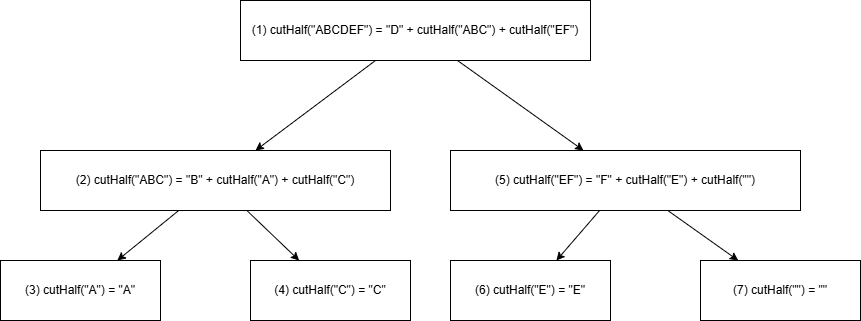

The diagram above was exported from draw.io. Its source (the exported page's mxGraphModel, read from the mxfile embedded in the PNG):
<mxGraphModel dx="1665" dy="444" grid="1" gridSize="10" guides="1" tooltips="1" connect="1" arrows="1" fold="1" page="1" pageScale="1" pageWidth="850" pageHeight="1100" math="0" shadow="0">
  <root>
    <mxCell id="0" />
    <mxCell id="1" parent="0" />
    <mxCell id="JEwnoP-sClPgIzN7tWqw-15" style="rounded=0;orthogonalLoop=1;jettySize=auto;html=1;" edge="1" parent="1" source="JEwnoP-sClPgIzN7tWqw-3" target="JEwnoP-sClPgIzN7tWqw-7">
      <mxGeometry relative="1" as="geometry" />
    </mxCell>
    <mxCell id="JEwnoP-sClPgIzN7tWqw-3" value="(1) cutHalf(&quot;ABCDEF&quot;) =&amp;nbsp;&quot;D&quot; + cutHalf(&quot;ABC&quot;) + cutHalf(&quot;EF&quot;)" style="rounded=0;whiteSpace=wrap;html=1;" vertex="1" parent="1">
      <mxGeometry x="230" y="80" width="350" height="60" as="geometry" />
    </mxCell>
    <mxCell id="JEwnoP-sClPgIzN7tWqw-4" value="(2) cutHalf(&quot;ABC&quot;) =&amp;nbsp;&quot;B&quot; + cutHalf(&quot;A&quot;) + cutHalf(&quot;C&quot;)" style="rounded=0;whiteSpace=wrap;html=1;" vertex="1" parent="1">
      <mxGeometry x="30" y="230" width="350" height="60" as="geometry" />
    </mxCell>
    <mxCell id="JEwnoP-sClPgIzN7tWqw-5" value="(3) cutHalf(&quot;A&quot;) = &quot;A&quot;" style="rounded=0;whiteSpace=wrap;html=1;" vertex="1" parent="1">
      <mxGeometry x="-10" y="340" width="160" height="60" as="geometry" />
    </mxCell>
    <mxCell id="JEwnoP-sClPgIzN7tWqw-6" value="(4) cutHalf(&quot;C&quot;) = &quot;C&lt;span style=&quot;background-color: transparent; color: light-dark(rgb(0, 0, 0), rgb(255, 255, 255));&quot;&gt;&quot;&lt;/span&gt;" style="rounded=0;whiteSpace=wrap;html=1;" vertex="1" parent="1">
      <mxGeometry x="240" y="340" width="160" height="60" as="geometry" />
    </mxCell>
    <mxCell id="JEwnoP-sClPgIzN7tWqw-16" style="rounded=0;orthogonalLoop=1;jettySize=auto;html=1;strokeColor=default;align=center;verticalAlign=middle;fontFamily=Helvetica;fontSize=11;fontColor=default;labelBackgroundColor=default;endArrow=classic;" edge="1" parent="1" source="JEwnoP-sClPgIzN7tWqw-7" target="JEwnoP-sClPgIzN7tWqw-8">
      <mxGeometry relative="1" as="geometry" />
    </mxCell>
    <mxCell id="JEwnoP-sClPgIzN7tWqw-17" style="rounded=0;orthogonalLoop=1;jettySize=auto;html=1;strokeColor=default;align=center;verticalAlign=middle;fontFamily=Helvetica;fontSize=11;fontColor=default;labelBackgroundColor=default;endArrow=classic;" edge="1" parent="1" source="JEwnoP-sClPgIzN7tWqw-7" target="JEwnoP-sClPgIzN7tWqw-9">
      <mxGeometry relative="1" as="geometry" />
    </mxCell>
    <mxCell id="JEwnoP-sClPgIzN7tWqw-7" value="(5) cutHalf(&quot;EF&quot;) =&amp;nbsp;&quot;F&quot; + cutHalf(&quot;E&quot;) + cutHalf(&quot;&quot;)" style="rounded=0;whiteSpace=wrap;html=1;" vertex="1" parent="1">
      <mxGeometry x="440" y="230" width="350" height="60" as="geometry" />
    </mxCell>
    <mxCell id="JEwnoP-sClPgIzN7tWqw-8" value="(6) cutHalf(&quot;E&quot;) = &quot;E&quot;" style="rounded=0;whiteSpace=wrap;html=1;" vertex="1" parent="1">
      <mxGeometry x="440" y="340" width="160" height="60" as="geometry" />
    </mxCell>
    <mxCell id="JEwnoP-sClPgIzN7tWqw-9" value="(7) cutHalf(&quot;&quot;) = &quot;&lt;span style=&quot;background-color: transparent; color: light-dark(rgb(0, 0, 0), rgb(255, 255, 255));&quot;&gt;&quot;&lt;/span&gt;" style="rounded=0;whiteSpace=wrap;html=1;" vertex="1" parent="1">
      <mxGeometry x="690" y="340" width="160" height="60" as="geometry" />
    </mxCell>
    <mxCell id="JEwnoP-sClPgIzN7tWqw-11" value="" style="endArrow=classic;html=1;rounded=0;" edge="1" parent="1" source="JEwnoP-sClPgIzN7tWqw-3" target="JEwnoP-sClPgIzN7tWqw-4">
      <mxGeometry width="50" height="50" relative="1" as="geometry">
        <mxPoint x="400" y="420" as="sourcePoint" />
        <mxPoint x="450" y="370" as="targetPoint" />
      </mxGeometry>
    </mxCell>
    <mxCell id="JEwnoP-sClPgIzN7tWqw-13" value="" style="endArrow=classic;html=1;rounded=0;" edge="1" parent="1" source="JEwnoP-sClPgIzN7tWqw-4" target="JEwnoP-sClPgIzN7tWqw-5">
      <mxGeometry width="50" height="50" relative="1" as="geometry">
        <mxPoint x="400" y="420" as="sourcePoint" />
        <mxPoint x="450" y="370" as="targetPoint" />
      </mxGeometry>
    </mxCell>
    <mxCell id="JEwnoP-sClPgIzN7tWqw-14" value="" style="endArrow=classic;html=1;rounded=0;" edge="1" parent="1" source="JEwnoP-sClPgIzN7tWqw-4" target="JEwnoP-sClPgIzN7tWqw-6">
      <mxGeometry width="50" height="50" relative="1" as="geometry">
        <mxPoint x="400" y="420" as="sourcePoint" />
        <mxPoint x="450" y="370" as="targetPoint" />
      </mxGeometry>
    </mxCell>
  </root>
</mxGraphModel>